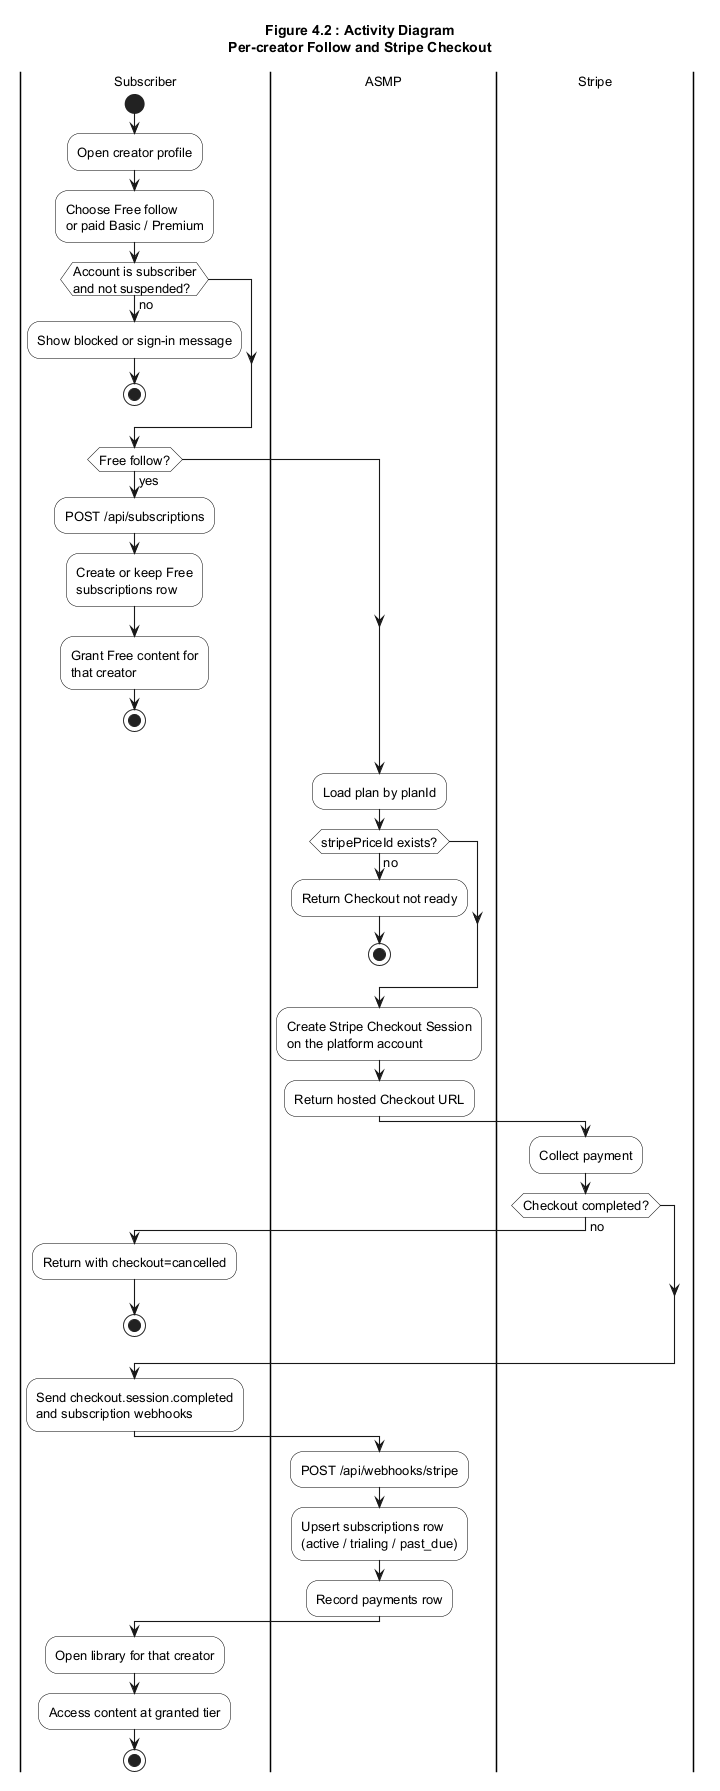

The diagram above was rendered by PlantUML. Its source (embedded in the PNG):
@startuml Activity_Diagram
!include _style.puml
title Figure 4.2 : Activity Diagram\nPer-creator Follow and Stripe Checkout

|Subscriber|
start
:Open creator profile;
:Choose Free follow\nor paid Basic / Premium;

if (Account is subscriber\nand not suspended?) then (no)
  :Show blocked or sign-in message;
  stop
endif

if (Free follow?) then (yes)
  :POST /api/subscriptions;
  :Create or keep Free\nsubscriptions row;
  :Grant Free content for\nthat creator;
  stop
endif

|ASMP|
:Load plan by planId;
if (stripePriceId exists?) then (no)
  :Return Checkout not ready;
  stop
endif
:Create Stripe Checkout Session\non the platform account;
:Return hosted Checkout URL;

|Stripe|
:Collect payment;
if (Checkout completed?) then (no)
  |Subscriber|
  :Return with checkout=cancelled;
  stop
endif
:Send checkout.session.completed\nand subscription webhooks;

|ASMP|
:POST /api/webhooks/stripe;
:Upsert subscriptions row\n(active / trialing / past_due);
:Record payments row;

|Subscriber|
:Open library for that creator;
:Access content at granted tier;
stop

@enduml